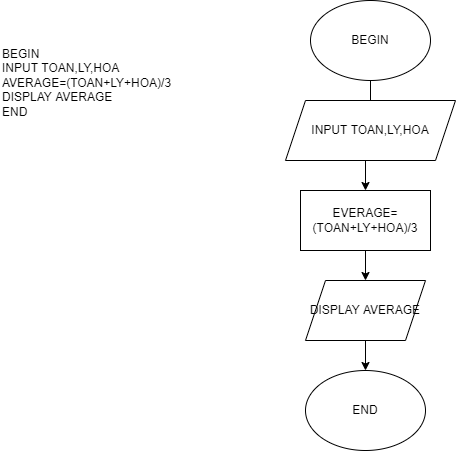

The diagram above was exported from draw.io. Its source (the exported page's mxGraphModel, read from the mxfile embedded in the PNG):
<mxGraphModel dx="1278" dy="513" grid="1" gridSize="10" guides="1" tooltips="1" connect="1" arrows="1" fold="1" page="1" pageScale="1" pageWidth="827" pageHeight="1169" math="0" shadow="0">
  <root>
    <mxCell id="WIyWlLk6GJQsqaUBKTNV-0" />
    <mxCell id="WIyWlLk6GJQsqaUBKTNV-1" parent="WIyWlLk6GJQsqaUBKTNV-0" />
    <mxCell id="G-nihKOWZqDwdr6FEQ3K-9" value="" style="edgeStyle=orthogonalEdgeStyle;rounded=0;orthogonalLoop=1;jettySize=auto;html=1;" edge="1" parent="WIyWlLk6GJQsqaUBKTNV-1" source="G-nihKOWZqDwdr6FEQ3K-1" target="G-nihKOWZqDwdr6FEQ3K-3">
      <mxGeometry relative="1" as="geometry" />
    </mxCell>
    <mxCell id="G-nihKOWZqDwdr6FEQ3K-1" value="BEGIN" style="ellipse;whiteSpace=wrap;html=1;" vertex="1" parent="WIyWlLk6GJQsqaUBKTNV-1">
      <mxGeometry x="350" y="60" width="120" height="80" as="geometry" />
    </mxCell>
    <mxCell id="G-nihKOWZqDwdr6FEQ3K-2" value="INPUT TOAN,LY,HOA" style="shape=parallelogram;perimeter=parallelogramPerimeter;whiteSpace=wrap;html=1;fixedSize=1;" vertex="1" parent="WIyWlLk6GJQsqaUBKTNV-1">
      <mxGeometry x="325" y="160" width="170" height="60" as="geometry" />
    </mxCell>
    <mxCell id="G-nihKOWZqDwdr6FEQ3K-10" value="" style="edgeStyle=orthogonalEdgeStyle;rounded=0;orthogonalLoop=1;jettySize=auto;html=1;" edge="1" parent="WIyWlLk6GJQsqaUBKTNV-1" source="G-nihKOWZqDwdr6FEQ3K-3" target="G-nihKOWZqDwdr6FEQ3K-4">
      <mxGeometry relative="1" as="geometry" />
    </mxCell>
    <mxCell id="G-nihKOWZqDwdr6FEQ3K-3" value="EVERAGE=(TOAN+LY+HOA)/3" style="rounded=0;whiteSpace=wrap;html=1;" vertex="1" parent="WIyWlLk6GJQsqaUBKTNV-1">
      <mxGeometry x="340" y="250" width="130" height="60" as="geometry" />
    </mxCell>
    <mxCell id="G-nihKOWZqDwdr6FEQ3K-7" value="" style="edgeStyle=orthogonalEdgeStyle;rounded=0;orthogonalLoop=1;jettySize=auto;html=1;" edge="1" parent="WIyWlLk6GJQsqaUBKTNV-1" source="G-nihKOWZqDwdr6FEQ3K-4" target="G-nihKOWZqDwdr6FEQ3K-5">
      <mxGeometry relative="1" as="geometry" />
    </mxCell>
    <mxCell id="G-nihKOWZqDwdr6FEQ3K-4" value="DISPLAY AVERAGE" style="shape=parallelogram;perimeter=parallelogramPerimeter;whiteSpace=wrap;html=1;fixedSize=1;" vertex="1" parent="WIyWlLk6GJQsqaUBKTNV-1">
      <mxGeometry x="345" y="340" width="120" height="60" as="geometry" />
    </mxCell>
    <mxCell id="G-nihKOWZqDwdr6FEQ3K-5" value="END" style="ellipse;whiteSpace=wrap;html=1;" vertex="1" parent="WIyWlLk6GJQsqaUBKTNV-1">
      <mxGeometry x="345" y="430" width="120" height="80" as="geometry" />
    </mxCell>
    <mxCell id="G-nihKOWZqDwdr6FEQ3K-11" value="BEGIN&#10;INPUT TOAN,LY,HOA&#10;AVERAGE=(TOAN+LY+HOA)/3&#10;DISPLAY AVERAGE&#10;END" style="text;whiteSpace=wrap;html=1;" vertex="1" parent="WIyWlLk6GJQsqaUBKTNV-1">
      <mxGeometry x="40" y="100" width="200" height="100" as="geometry" />
    </mxCell>
  </root>
</mxGraphModel>